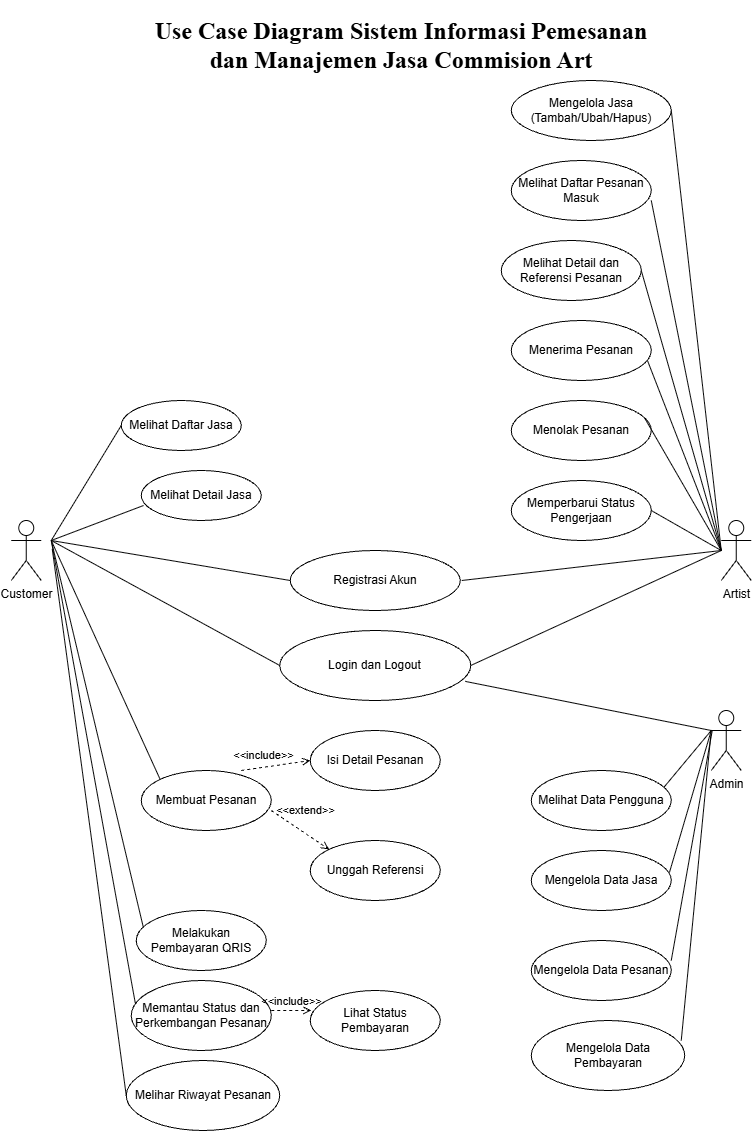

The diagram above was exported from draw.io. Its source (the exported page's mxGraphModel, read from the mxfile embedded in the PNG):
<mxGraphModel dx="1340" dy="601" grid="1" gridSize="10" guides="1" tooltips="1" connect="1" arrows="1" fold="1" page="1" pageScale="1" pageWidth="827" pageHeight="1169" math="0" shadow="0">
  <root>
    <mxCell id="0" />
    <mxCell id="1" parent="0" />
    <mxCell id="yZid5Oh1KgQ7NGtCXZDq-1" parent="1" style="shape=umlActor;verticalLabelPosition=bottom;verticalAlign=top;html=1;outlineConnect=0;" value="Artist" vertex="1">
      <mxGeometry height="60" width="30" x="760" y="540" as="geometry" />
    </mxCell>
    <mxCell id="yZid5Oh1KgQ7NGtCXZDq-4" edge="1" parent="1" style="endArrow=none;startArrow=none;endFill=0;startFill=0;endSize=8;html=1;verticalAlign=bottom;labelBackgroundColor=none;strokeWidth=1;rounded=0;entryX=0;entryY=0.5;entryDx=0;entryDy=0;" target="yZid5Oh1KgQ7NGtCXZDq-5" value="">
      <mxGeometry relative="1" width="160" as="geometry">
        <mxPoint x="90" y="560" as="sourcePoint" />
        <mxPoint x="130" y="120" as="targetPoint" />
      </mxGeometry>
    </mxCell>
    <mxCell id="yZid5Oh1KgQ7NGtCXZDq-5" parent="1" style="ellipse;whiteSpace=wrap;html=1;" value="Melihat Daftar Jasa" vertex="1">
      <mxGeometry height="50" width="120" x="160" y="420" as="geometry" />
    </mxCell>
    <mxCell id="yZid5Oh1KgQ7NGtCXZDq-6" edge="1" parent="1" style="endArrow=none;startArrow=none;endFill=0;startFill=0;endSize=8;html=1;verticalAlign=bottom;labelBackgroundColor=none;strokeWidth=1;rounded=0;entryX=0.019;entryY=0.7;entryDx=0;entryDy=0;entryPerimeter=0;" target="yZid5Oh1KgQ7NGtCXZDq-7" value="">
      <mxGeometry relative="1" width="160" as="geometry">
        <mxPoint x="90" y="560" as="sourcePoint" />
        <mxPoint x="130" y="170" as="targetPoint" />
      </mxGeometry>
    </mxCell>
    <mxCell id="yZid5Oh1KgQ7NGtCXZDq-7" parent="1" style="ellipse;whiteSpace=wrap;html=1;" value="Melihat Detail Jasa" vertex="1">
      <mxGeometry height="50" width="120" x="180" y="490" as="geometry" />
    </mxCell>
    <mxCell id="yZid5Oh1KgQ7NGtCXZDq-8" edge="1" parent="1" style="endArrow=none;startArrow=none;endFill=0;startFill=0;endSize=8;html=1;verticalAlign=bottom;labelBackgroundColor=none;strokeWidth=1;rounded=0;entryX=0;entryY=0.5;entryDx=0;entryDy=0;" target="yZid5Oh1KgQ7NGtCXZDq-9" value="">
      <mxGeometry relative="1" width="160" as="geometry">
        <mxPoint x="90" y="560" as="sourcePoint" />
        <mxPoint x="250" y="240" as="targetPoint" />
      </mxGeometry>
    </mxCell>
    <mxCell id="yZid5Oh1KgQ7NGtCXZDq-9" parent="1" style="ellipse;whiteSpace=wrap;html=1;" value="Registrasi Akun" vertex="1">
      <mxGeometry height="60" width="170" x="329" y="570" as="geometry" />
    </mxCell>
    <mxCell id="yZid5Oh1KgQ7NGtCXZDq-10" parent="1" style="shape=umlActor;verticalLabelPosition=bottom;verticalAlign=top;html=1;outlineConnect=0;" value="Customer" vertex="1">
      <mxGeometry height="60" width="30" x="50" y="540" as="geometry" />
    </mxCell>
    <mxCell id="yZid5Oh1KgQ7NGtCXZDq-12" edge="1" parent="1" style="endArrow=none;startArrow=none;endFill=0;startFill=0;endSize=8;html=1;verticalAlign=bottom;labelBackgroundColor=none;strokeWidth=1;rounded=0;" value="">
      <mxGeometry relative="1" width="160" as="geometry">
        <mxPoint x="710.003607339529" y="129.68585661614145" as="sourcePoint" />
        <mxPoint x="760" y="570" as="targetPoint" />
      </mxGeometry>
    </mxCell>
    <mxCell id="yZid5Oh1KgQ7NGtCXZDq-14" edge="1" parent="1" style="endArrow=none;startArrow=none;endFill=0;startFill=0;endSize=8;html=1;verticalAlign=bottom;labelBackgroundColor=none;strokeWidth=1;rounded=0;" value="">
      <mxGeometry relative="1" width="160" as="geometry">
        <mxPoint x="690" y="220" as="sourcePoint" />
        <mxPoint x="760" y="570" as="targetPoint" />
      </mxGeometry>
    </mxCell>
    <mxCell id="yZid5Oh1KgQ7NGtCXZDq-15" edge="1" parent="1" source="yZid5Oh1KgQ7NGtCXZDq-18" style="endArrow=none;startArrow=none;endFill=0;startFill=0;endSize=8;html=1;verticalAlign=bottom;labelBackgroundColor=none;strokeWidth=1;rounded=0;exitX=1;exitY=0.5;exitDx=0;exitDy=0;" value="">
      <mxGeometry relative="1" width="160" as="geometry">
        <mxPoint x="700" y="284" as="sourcePoint" />
        <mxPoint x="760" y="570" as="targetPoint" />
      </mxGeometry>
    </mxCell>
    <mxCell id="yZid5Oh1KgQ7NGtCXZDq-16" parent="1" style="ellipse;whiteSpace=wrap;html=1;" value="Melihat Daftar Pesanan Masuk" vertex="1">
      <mxGeometry height="60" width="140" x="550" y="180" as="geometry" />
    </mxCell>
    <mxCell id="yZid5Oh1KgQ7NGtCXZDq-18" parent="1" style="ellipse;whiteSpace=wrap;html=1;" value="Melihat Detail dan Referensi Pesanan" vertex="1">
      <mxGeometry height="60" width="140" x="540" y="260" as="geometry" />
    </mxCell>
    <mxCell id="yZid5Oh1KgQ7NGtCXZDq-19" edge="1" parent="1" style="endArrow=none;startArrow=none;endFill=0;startFill=0;endSize=8;html=1;verticalAlign=bottom;labelBackgroundColor=none;strokeWidth=1;rounded=0;" value="">
      <mxGeometry relative="1" width="160" as="geometry">
        <mxPoint x="680" y="364" as="sourcePoint" />
        <mxPoint x="760" y="570" as="targetPoint" />
      </mxGeometry>
    </mxCell>
    <mxCell id="yZid5Oh1KgQ7NGtCXZDq-20" parent="1" style="ellipse;whiteSpace=wrap;html=1;" value="Menerima Pesanan" vertex="1">
      <mxGeometry height="60" width="140" x="550" y="340" as="geometry" />
    </mxCell>
    <mxCell id="yZid5Oh1KgQ7NGtCXZDq-21" parent="1" style="ellipse;whiteSpace=wrap;html=1;" value="Menolak Pesanan" vertex="1">
      <mxGeometry height="60" width="140" x="550" y="420" as="geometry" />
    </mxCell>
    <mxCell id="yZid5Oh1KgQ7NGtCXZDq-22" parent="1" style="ellipse;whiteSpace=wrap;html=1;" value="Memperbarui Status Pengerjaan" vertex="1">
      <mxGeometry height="60" width="140" x="550" y="500" as="geometry" />
    </mxCell>
    <mxCell id="yZid5Oh1KgQ7NGtCXZDq-23" edge="1" parent="1" source="yZid5Oh1KgQ7NGtCXZDq-21" style="endArrow=none;startArrow=none;endFill=0;startFill=0;endSize=8;html=1;verticalAlign=bottom;labelBackgroundColor=none;strokeWidth=1;rounded=0;exitX=0.953;exitY=0.293;exitDx=0;exitDy=0;exitPerimeter=0;" value="">
      <mxGeometry relative="1" width="160" as="geometry">
        <mxPoint x="700" y="454" as="sourcePoint" />
        <mxPoint x="760" y="570" as="targetPoint" />
      </mxGeometry>
    </mxCell>
    <mxCell id="yZid5Oh1KgQ7NGtCXZDq-24" edge="1" parent="1" source="yZid5Oh1KgQ7NGtCXZDq-22" style="endArrow=none;startArrow=none;endFill=0;startFill=0;endSize=8;html=1;verticalAlign=bottom;labelBackgroundColor=none;strokeWidth=1;rounded=0;exitX=1;exitY=0.5;exitDx=0;exitDy=0;" value="">
      <mxGeometry relative="1" width="160" as="geometry">
        <mxPoint x="693" y="448" as="sourcePoint" />
        <mxPoint x="760" y="570" as="targetPoint" />
      </mxGeometry>
    </mxCell>
    <mxCell id="yZid5Oh1KgQ7NGtCXZDq-27" edge="1" parent="1" style="endArrow=none;startArrow=none;endFill=0;startFill=0;endSize=8;html=1;verticalAlign=bottom;labelBackgroundColor=none;strokeWidth=1;rounded=0;" target="yZid5Oh1KgQ7NGtCXZDq-13" value="">
      <mxGeometry relative="1" width="160" as="geometry">
        <mxPoint x="660" y="120" as="sourcePoint" />
        <mxPoint x="790" y="510" as="targetPoint" />
      </mxGeometry>
    </mxCell>
    <mxCell id="yZid5Oh1KgQ7NGtCXZDq-13" parent="1" style="ellipse;whiteSpace=wrap;html=1;" value="Mengelola Jasa&lt;div&gt;(Tambah/Ubah/Hapus)&lt;/div&gt;" vertex="1">
      <mxGeometry height="60" width="160" x="550" y="100" as="geometry" />
    </mxCell>
    <mxCell id="yZid5Oh1KgQ7NGtCXZDq-28" edge="1" parent="1" style="endArrow=none;startArrow=none;endFill=0;startFill=0;endSize=8;html=1;verticalAlign=bottom;labelBackgroundColor=none;strokeWidth=1;rounded=0;" value="">
      <mxGeometry relative="1" width="160" as="geometry">
        <mxPoint x="500.5" y="600" as="sourcePoint" />
        <mxPoint x="760" y="570" as="targetPoint" />
      </mxGeometry>
    </mxCell>
    <mxCell id="yZid5Oh1KgQ7NGtCXZDq-29" parent="1" style="shape=umlActor;verticalLabelPosition=bottom;verticalAlign=top;html=1;outlineConnect=0;" value="Admin" vertex="1">
      <mxGeometry height="60" width="30" x="750" y="730" as="geometry" />
    </mxCell>
    <mxCell id="yZid5Oh1KgQ7NGtCXZDq-30" edge="1" parent="1" source="yZid5Oh1KgQ7NGtCXZDq-31" style="endArrow=none;startArrow=none;endFill=0;startFill=0;endSize=8;html=1;verticalAlign=bottom;labelBackgroundColor=none;strokeWidth=1;rounded=0;exitX=1;exitY=0.5;exitDx=0;exitDy=0;" value="">
      <mxGeometry relative="1" width="160" as="geometry">
        <mxPoint x="510.25" y="665" as="sourcePoint" />
        <mxPoint x="760" y="570" as="targetPoint" />
      </mxGeometry>
    </mxCell>
    <mxCell id="yZid5Oh1KgQ7NGtCXZDq-31" parent="1" style="ellipse;whiteSpace=wrap;html=1;" value="Login dan Logout" vertex="1">
      <mxGeometry height="70" width="191" x="318.5" y="650" as="geometry" />
    </mxCell>
    <mxCell id="yZid5Oh1KgQ7NGtCXZDq-32" edge="1" parent="1" style="endArrow=none;startArrow=none;endFill=0;startFill=0;endSize=8;html=1;verticalAlign=bottom;labelBackgroundColor=none;strokeWidth=1;rounded=0;entryX=0;entryY=0.5;entryDx=0;entryDy=0;" target="yZid5Oh1KgQ7NGtCXZDq-31" value="">
      <mxGeometry relative="1" width="160" as="geometry">
        <mxPoint x="90" y="560" as="sourcePoint" />
        <mxPoint x="339" y="610" as="targetPoint" />
      </mxGeometry>
    </mxCell>
    <mxCell id="yZid5Oh1KgQ7NGtCXZDq-33" parent="1" style="ellipse;whiteSpace=wrap;html=1;" value="Membuat Pesanan" vertex="1">
      <mxGeometry height="60" width="130" x="180" y="790" as="geometry" />
    </mxCell>
    <mxCell id="yZid5Oh1KgQ7NGtCXZDq-34" parent="1" style="ellipse;whiteSpace=wrap;html=1;" value="Isi Detail Pesanan" vertex="1">
      <mxGeometry height="60" width="130" x="349" y="750" as="geometry" />
    </mxCell>
    <mxCell id="yZid5Oh1KgQ7NGtCXZDq-35" parent="1" style="ellipse;whiteSpace=wrap;html=1;" value="Unggah Referensi" vertex="1">
      <mxGeometry height="60" width="130" x="349" y="860" as="geometry" />
    </mxCell>
    <mxCell id="yZid5Oh1KgQ7NGtCXZDq-36" parent="1" style="ellipse;whiteSpace=wrap;html=1;" value="Melakukan Pembayaran QRIS" vertex="1">
      <mxGeometry height="60" width="130" x="175" y="930" as="geometry" />
    </mxCell>
    <mxCell id="yZid5Oh1KgQ7NGtCXZDq-37" parent="1" style="ellipse;whiteSpace=wrap;html=1;" value="Memantau Status dan Perkembangan Pesanan" vertex="1">
      <mxGeometry height="70" width="140" x="170" y="1000" as="geometry" />
    </mxCell>
    <mxCell id="yZid5Oh1KgQ7NGtCXZDq-38" parent="1" style="ellipse;whiteSpace=wrap;html=1;" value="Melihar Riwayat Pesanan" vertex="1">
      <mxGeometry height="70" width="153.5" x="165" y="1080" as="geometry" />
    </mxCell>
    <mxCell id="yZid5Oh1KgQ7NGtCXZDq-39" edge="1" parent="1" style="endArrow=none;startArrow=none;endFill=0;startFill=0;endSize=8;html=1;verticalAlign=bottom;labelBackgroundColor=none;strokeWidth=1;rounded=0;entryX=0;entryY=0;entryDx=0;entryDy=0;" target="yZid5Oh1KgQ7NGtCXZDq-33" value="">
      <mxGeometry relative="1" width="160" as="geometry">
        <mxPoint x="90" y="560" as="sourcePoint" />
        <mxPoint x="193.87819305757284" y="768.860838484721" as="targetPoint" />
      </mxGeometry>
    </mxCell>
    <mxCell id="yZid5Oh1KgQ7NGtCXZDq-40" edge="1" parent="1" style="endArrow=none;startArrow=none;endFill=0;startFill=0;endSize=8;html=1;verticalAlign=bottom;labelBackgroundColor=none;strokeWidth=1;rounded=0;entryX=0.055;entryY=0.285;entryDx=0;entryDy=0;entryPerimeter=0;" target="yZid5Oh1KgQ7NGtCXZDq-36" value="">
      <mxGeometry relative="1" width="160" as="geometry">
        <mxPoint x="90" y="560" as="sourcePoint" />
        <mxPoint x="194" y="779" as="targetPoint" />
      </mxGeometry>
    </mxCell>
    <mxCell id="yZid5Oh1KgQ7NGtCXZDq-41" edge="1" parent="1" style="endArrow=none;startArrow=none;endFill=0;startFill=0;endSize=8;html=1;verticalAlign=bottom;labelBackgroundColor=none;strokeWidth=1;rounded=0;entryX=0.029;entryY=0.324;entryDx=0;entryDy=0;entryPerimeter=0;" target="yZid5Oh1KgQ7NGtCXZDq-37" value="">
      <mxGeometry relative="1" width="160" as="geometry">
        <mxPoint x="90" y="560" as="sourcePoint" />
        <mxPoint x="180" y="1035" as="targetPoint" />
      </mxGeometry>
    </mxCell>
    <mxCell id="yZid5Oh1KgQ7NGtCXZDq-42" edge="1" parent="1" style="endArrow=none;startArrow=none;endFill=0;startFill=0;endSize=8;html=1;verticalAlign=bottom;labelBackgroundColor=none;strokeWidth=1;rounded=0;entryX=0;entryY=0.5;entryDx=0;entryDy=0;" target="yZid5Oh1KgQ7NGtCXZDq-38" value="">
      <mxGeometry relative="1" width="160" as="geometry">
        <mxPoint x="91" y="568.5" as="sourcePoint" />
        <mxPoint x="175" y="1031.5" as="targetPoint" />
      </mxGeometry>
    </mxCell>
    <mxCell id="yZid5Oh1KgQ7NGtCXZDq-43" edge="1" parent="1" style="html=1;verticalAlign=bottom;labelBackgroundColor=none;endArrow=open;endFill=0;dashed=1;rounded=0;entryX=0;entryY=0.5;entryDx=0;entryDy=0;" target="yZid5Oh1KgQ7NGtCXZDq-34" value="&amp;lt;&amp;lt;include&amp;gt;&amp;gt;">
      <mxGeometry relative="1" width="160" x="-0.3" y="3" as="geometry">
        <mxPoint x="-1" as="offset" />
        <mxPoint x="280" y="790" as="sourcePoint" />
        <mxPoint x="440" y="790" as="targetPoint" />
      </mxGeometry>
    </mxCell>
    <mxCell id="yZid5Oh1KgQ7NGtCXZDq-44" edge="1" parent="1" style="html=1;verticalAlign=bottom;labelBackgroundColor=none;endArrow=open;endFill=0;dashed=1;rounded=0;entryX=0;entryY=0;entryDx=0;entryDy=0;" target="yZid5Oh1KgQ7NGtCXZDq-35" value="&amp;lt;&amp;lt;extend&amp;gt;&amp;gt;">
      <mxGeometry relative="1" width="160" x="-0.0486" y="11" as="geometry">
        <mxPoint as="offset" />
        <mxPoint x="310" y="830" as="sourcePoint" />
        <mxPoint x="470" y="830" as="targetPoint" />
      </mxGeometry>
    </mxCell>
    <mxCell id="yZid5Oh1KgQ7NGtCXZDq-45" edge="1" parent="1" style="html=1;verticalAlign=bottom;labelBackgroundColor=none;endArrow=open;endFill=0;dashed=1;rounded=0;" value="&amp;lt;&amp;lt;include&amp;gt;&amp;gt;">
      <mxGeometry relative="1" width="160" as="geometry">
        <mxPoint x="310" y="1030" as="sourcePoint" />
        <mxPoint x="350" y="1030" as="targetPoint" />
      </mxGeometry>
    </mxCell>
    <mxCell id="yZid5Oh1KgQ7NGtCXZDq-46" parent="1" style="ellipse;whiteSpace=wrap;html=1;" value="Lihat Status Pembayaran" vertex="1">
      <mxGeometry height="60" width="130" x="349" y="1010" as="geometry" />
    </mxCell>
    <mxCell id="yZid5Oh1KgQ7NGtCXZDq-47" edge="1" parent="1" source="yZid5Oh1KgQ7NGtCXZDq-31" style="endArrow=none;startArrow=none;endFill=0;startFill=0;endSize=8;html=1;verticalAlign=bottom;labelBackgroundColor=none;strokeWidth=1;rounded=0;exitX=0.971;exitY=0.727;exitDx=0;exitDy=0;exitPerimeter=0;" value="">
      <mxGeometry relative="1" width="160" as="geometry">
        <mxPoint x="520" y="680" as="sourcePoint" />
        <mxPoint x="750" y="750" as="targetPoint" />
      </mxGeometry>
    </mxCell>
    <mxCell id="yZid5Oh1KgQ7NGtCXZDq-48" edge="1" parent="1" style="endArrow=none;startArrow=none;endFill=0;startFill=0;endSize=8;html=1;verticalAlign=bottom;labelBackgroundColor=none;strokeWidth=1;rounded=0;" value="">
      <mxGeometry relative="1" width="160" as="geometry">
        <mxPoint x="700" y="810" as="sourcePoint" />
        <mxPoint x="750" y="750" as="targetPoint" />
      </mxGeometry>
    </mxCell>
    <mxCell id="yZid5Oh1KgQ7NGtCXZDq-49" parent="1" style="ellipse;whiteSpace=wrap;html=1;" value="Melihat Data Pengguna" vertex="1">
      <mxGeometry height="60" width="140" x="570" y="790" as="geometry" />
    </mxCell>
    <mxCell id="yZid5Oh1KgQ7NGtCXZDq-50" edge="1" parent="1" source="yZid5Oh1KgQ7NGtCXZDq-51" style="endArrow=none;startArrow=none;endFill=0;startFill=0;endSize=8;html=1;verticalAlign=bottom;labelBackgroundColor=none;strokeWidth=1;rounded=0;exitX=0.987;exitY=0.367;exitDx=0;exitDy=0;exitPerimeter=0;" value="">
      <mxGeometry relative="1" width="160" as="geometry">
        <mxPoint x="720" y="890" as="sourcePoint" />
        <mxPoint x="750" y="750" as="targetPoint" />
      </mxGeometry>
    </mxCell>
    <mxCell id="yZid5Oh1KgQ7NGtCXZDq-51" parent="1" style="ellipse;whiteSpace=wrap;html=1;" value="Mengelola Data Jasa" vertex="1">
      <mxGeometry height="60" width="140" x="570" y="870" as="geometry" />
    </mxCell>
    <mxCell id="yZid5Oh1KgQ7NGtCXZDq-52" edge="1" parent="1" style="endArrow=none;startArrow=none;endFill=0;startFill=0;endSize=8;html=1;verticalAlign=bottom;labelBackgroundColor=none;strokeWidth=1;rounded=0;" value="">
      <mxGeometry relative="1" width="160" as="geometry">
        <mxPoint x="710" y="980" as="sourcePoint" />
        <mxPoint x="751" y="750" as="targetPoint" />
      </mxGeometry>
    </mxCell>
    <mxCell id="yZid5Oh1KgQ7NGtCXZDq-53" parent="1" style="ellipse;whiteSpace=wrap;html=1;" value="Mengelola Data Pesanan" vertex="1">
      <mxGeometry height="60" width="140" x="570" y="960" as="geometry" />
    </mxCell>
    <mxCell id="yZid5Oh1KgQ7NGtCXZDq-54" edge="1" parent="1" style="endArrow=none;startArrow=none;endFill=0;startFill=0;endSize=8;html=1;verticalAlign=bottom;labelBackgroundColor=none;strokeWidth=1;rounded=0;" value="">
      <mxGeometry relative="1" width="160" as="geometry">
        <mxPoint x="720" y="1060" as="sourcePoint" />
        <mxPoint x="750" y="750" as="targetPoint" />
      </mxGeometry>
    </mxCell>
    <mxCell id="yZid5Oh1KgQ7NGtCXZDq-55" parent="1" style="ellipse;whiteSpace=wrap;html=1;" value="Mengelola Data Pembayaran" vertex="1">
      <mxGeometry height="70" width="153.5" x="570" y="1040" as="geometry" />
    </mxCell>
    <mxCell id="yZid5Oh1KgQ7NGtCXZDq-59" parent="1" style="text;html=1;whiteSpace=wrap;strokeColor=none;fillColor=none;align=center;verticalAlign=middle;rounded=0;" value="&lt;h1&gt;&lt;font style=&quot;font-size: 24px;&quot; face=&quot;Times New Roman&quot;&gt;Use Case Diagram Sistem Informasi Pemesanan dan Manajemen Jasa Commision Art&lt;/font&gt;&lt;/h1&gt;" vertex="1">
      <mxGeometry height="50" width="520" x="180" y="40" as="geometry" />
    </mxCell>
  </root>
</mxGraphModel>